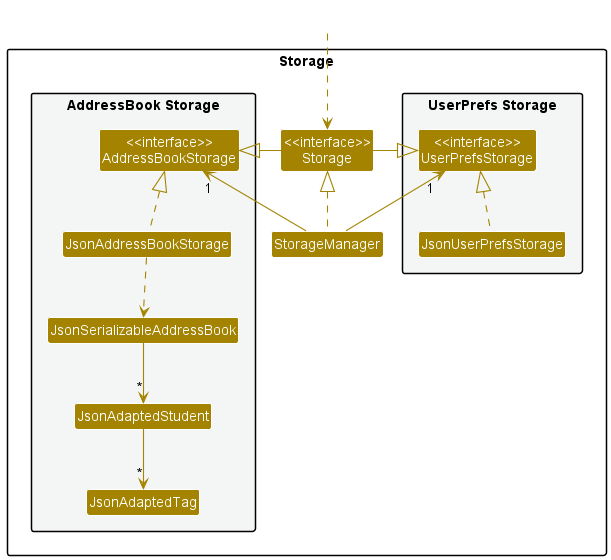

The diagram above was rendered by PlantUML. Its source (embedded in the PNG):
@startuml
!include style.puml
skinparam arrowThickness 1.1
skinparam arrowColor STORAGE_COLOR
skinparam classBackgroundColor STORAGE_COLOR

package Storage{

package "UserPrefs Storage" #F4F6F6{
Class "<<interface>>\nUserPrefsStorage" as UserPrefsStorage
Class JsonUserPrefsStorage
}

Class "<<interface>>\nStorage" as Storage
Class StorageManager

package "AddressBook Storage" #F4F6F6{
Class "<<interface>>\nAddressBookStorage" as AddressBookStorage
Class JsonAddressBookStorage
Class JsonSerializableAddressBook
Class JsonAdaptedStudent
Class JsonAdaptedTag
}

}

Class HiddenOutside #FFFFFF
HiddenOutside ..> Storage

StorageManager .up.|> Storage
StorageManager -up-> "1" UserPrefsStorage
StorageManager -up-> "1" AddressBookStorage

Storage -left-|> UserPrefsStorage
Storage -right-|> AddressBookStorage

JsonUserPrefsStorage .up.|> UserPrefsStorage
JsonAddressBookStorage .up.|> AddressBookStorage
JsonAddressBookStorage ..> JsonSerializableAddressBook
JsonSerializableAddressBook --> "*" JsonAdaptedStudent
JsonAdaptedStudent --> "*" JsonAdaptedTag

@enduml